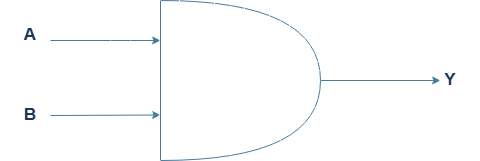

The diagram above was exported from draw.io. Its source (the exported page's mxGraphModel, read from the mxfile embedded in the PNG):
<mxGraphModel dx="786" dy="497" grid="1" gridSize="10" guides="1" tooltips="1" connect="1" arrows="1" fold="1" page="1" pageScale="1" pageWidth="850" pageHeight="1100" math="0" shadow="0">
  <root>
    <mxCell id="0" />
    <mxCell id="1" parent="0" />
    <mxCell id="IU0zuF-n8KdSenvboviI-2" parent="1" style="shape=or;whiteSpace=wrap;html=1;labelBackgroundColor=none;fillColor=none;strokeColor=#457B9D;fontColor=#1D3557;rounded=1;" value="" vertex="1">
      <mxGeometry height="160" width="160" x="340" y="190" as="geometry" />
    </mxCell>
    <mxCell id="IU0zuF-n8KdSenvboviI-6" parent="1" style="text;html=1;whiteSpace=wrap;strokeColor=none;fillColor=none;align=center;verticalAlign=middle;rounded=1;fontColor=#1D3557;labelBackgroundColor=none;fontSize=17;fontStyle=1;" value="Y" vertex="1">
      <mxGeometry height="30" width="60" x="600" y="255" as="geometry" />
    </mxCell>
    <mxCell id="IU0zuF-n8KdSenvboviI-7" parent="1" style="text;html=1;whiteSpace=wrap;strokeColor=none;fillColor=none;align=center;verticalAlign=middle;rounded=1;fontColor=#1D3557;fontSize=17;fontStyle=1;labelBackgroundColor=none;" value="A" vertex="1">
      <mxGeometry height="30" width="60" x="180" y="210" as="geometry" />
    </mxCell>
    <mxCell id="IU0zuF-n8KdSenvboviI-8" parent="1" style="text;html=1;whiteSpace=wrap;strokeColor=none;fillColor=none;align=center;verticalAlign=middle;rounded=1;fontColor=#1D3557;fontSize=17;fontStyle=1;labelBackgroundColor=none;" value="B" vertex="1">
      <mxGeometry height="30" width="60" x="180" y="290" as="geometry" />
    </mxCell>
    <mxCell id="IU0zuF-n8KdSenvboviI-9" edge="1" parent="1" source="IU0zuF-n8KdSenvboviI-8" style="edgeStyle=orthogonalEdgeStyle;rounded=1;orthogonalLoop=1;jettySize=auto;html=1;exitX=0.5;exitY=1;exitDx=0;exitDy=0;strokeColor=#457B9D;fontColor=default;labelBackgroundColor=none;" target="IU0zuF-n8KdSenvboviI-8">
      <mxGeometry relative="1" as="geometry" />
    </mxCell>
    <mxCell id="IU0zuF-n8KdSenvboviI-11" edge="1" parent="1" style="endArrow=classic;html=1;rounded=1;strokeColor=#457B9D;fontColor=default;fontSize=10;fontStyle=0;labelBackgroundColor=none;" value="">
      <mxGeometry height="50" relative="1" width="50" as="geometry">
        <Array as="points">
          <mxPoint x="300" y="230" />
        </Array>
        <mxPoint x="230" y="230" as="sourcePoint" />
        <mxPoint x="340" y="230" as="targetPoint" />
      </mxGeometry>
    </mxCell>
    <mxCell id="IU0zuF-n8KdSenvboviI-13" edge="1" parent="1" style="endArrow=classic;html=1;rounded=1;strokeColor=#457B9D;fontColor=default;entryX=-0.021;entryY=0.713;entryDx=0;entryDy=0;entryPerimeter=0;labelBackgroundColor=none;" value="">
      <mxGeometry height="50" relative="1" width="50" as="geometry">
        <mxPoint x="230" y="305" as="sourcePoint" />
        <mxPoint x="340" y="304.50000000000006" as="targetPoint" />
      </mxGeometry>
    </mxCell>
    <mxCell id="IU0zuF-n8KdSenvboviI-14" edge="1" parent="1" source="IU0zuF-n8KdSenvboviI-2" style="endArrow=classic;html=1;rounded=1;strokeColor=#457B9D;fontColor=#1D3557;fillColor=#A8DADC;entryX=0.333;entryY=0.5;entryDx=0;entryDy=0;entryPerimeter=0;exitX=1;exitY=0.5;exitDx=0;exitDy=0;exitPerimeter=0;" target="IU0zuF-n8KdSenvboviI-6" value="">
      <mxGeometry height="50" relative="1" width="50" as="geometry">
        <mxPoint x="530" y="270" as="sourcePoint" />
        <mxPoint x="580" y="220" as="targetPoint" />
      </mxGeometry>
    </mxCell>
  </root>
</mxGraphModel>